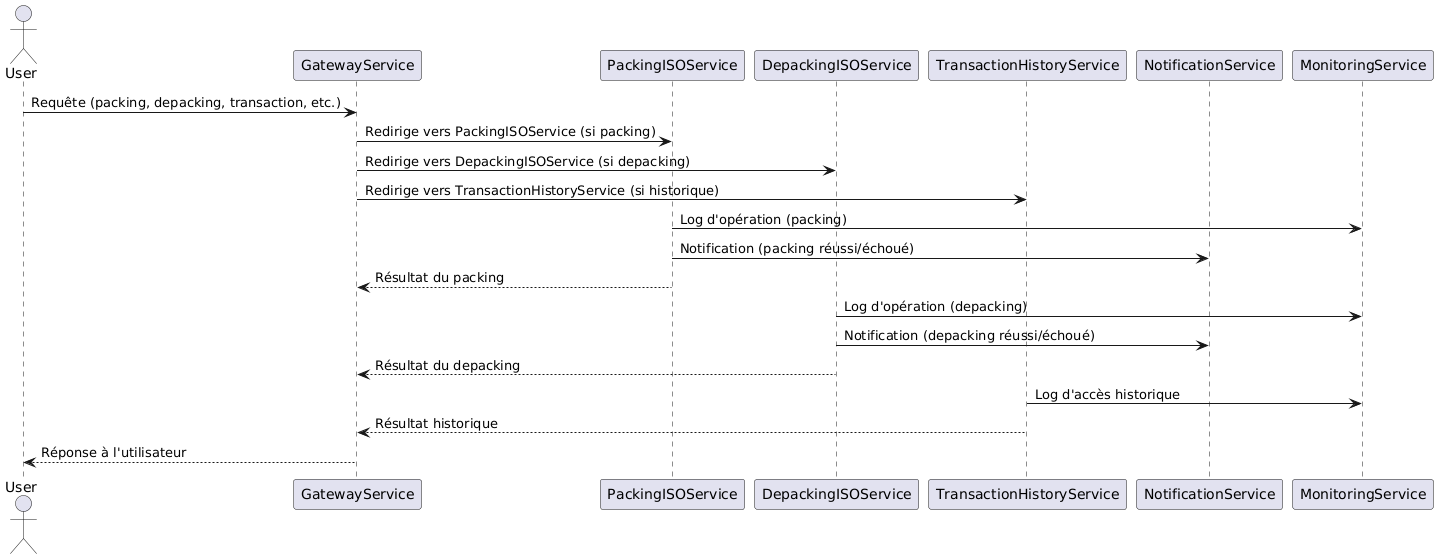

The diagram above was rendered by PlantUML. Its source (embedded in the PNG):
@startuml
actor User as U
participant "GatewayService" as GW
participant "PackingISOService" as P
participant "DepackingISOService" as D
participant "TransactionHistoryService" as T
participant "NotificationService" as N
participant "MonitoringService" as M

U -> GW : Requête (packing, depacking, transaction, etc.)
GW -> P : Redirige vers PackingISOService (si packing)
GW -> D : Redirige vers DepackingISOService (si depacking)
GW -> T : Redirige vers TransactionHistoryService (si historique)

P -> M : Log d'opération (packing)
P -> N : Notification (packing réussi/échoué)
P --> GW : Résultat du packing

D -> M : Log d'opération (depacking)
D -> N : Notification (depacking réussi/échoué)
D --> GW : Résultat du depacking

T -> M : Log d'accès historique
T --> GW : Résultat historique

GW --> U : Réponse à l'utilisateur
@enduml